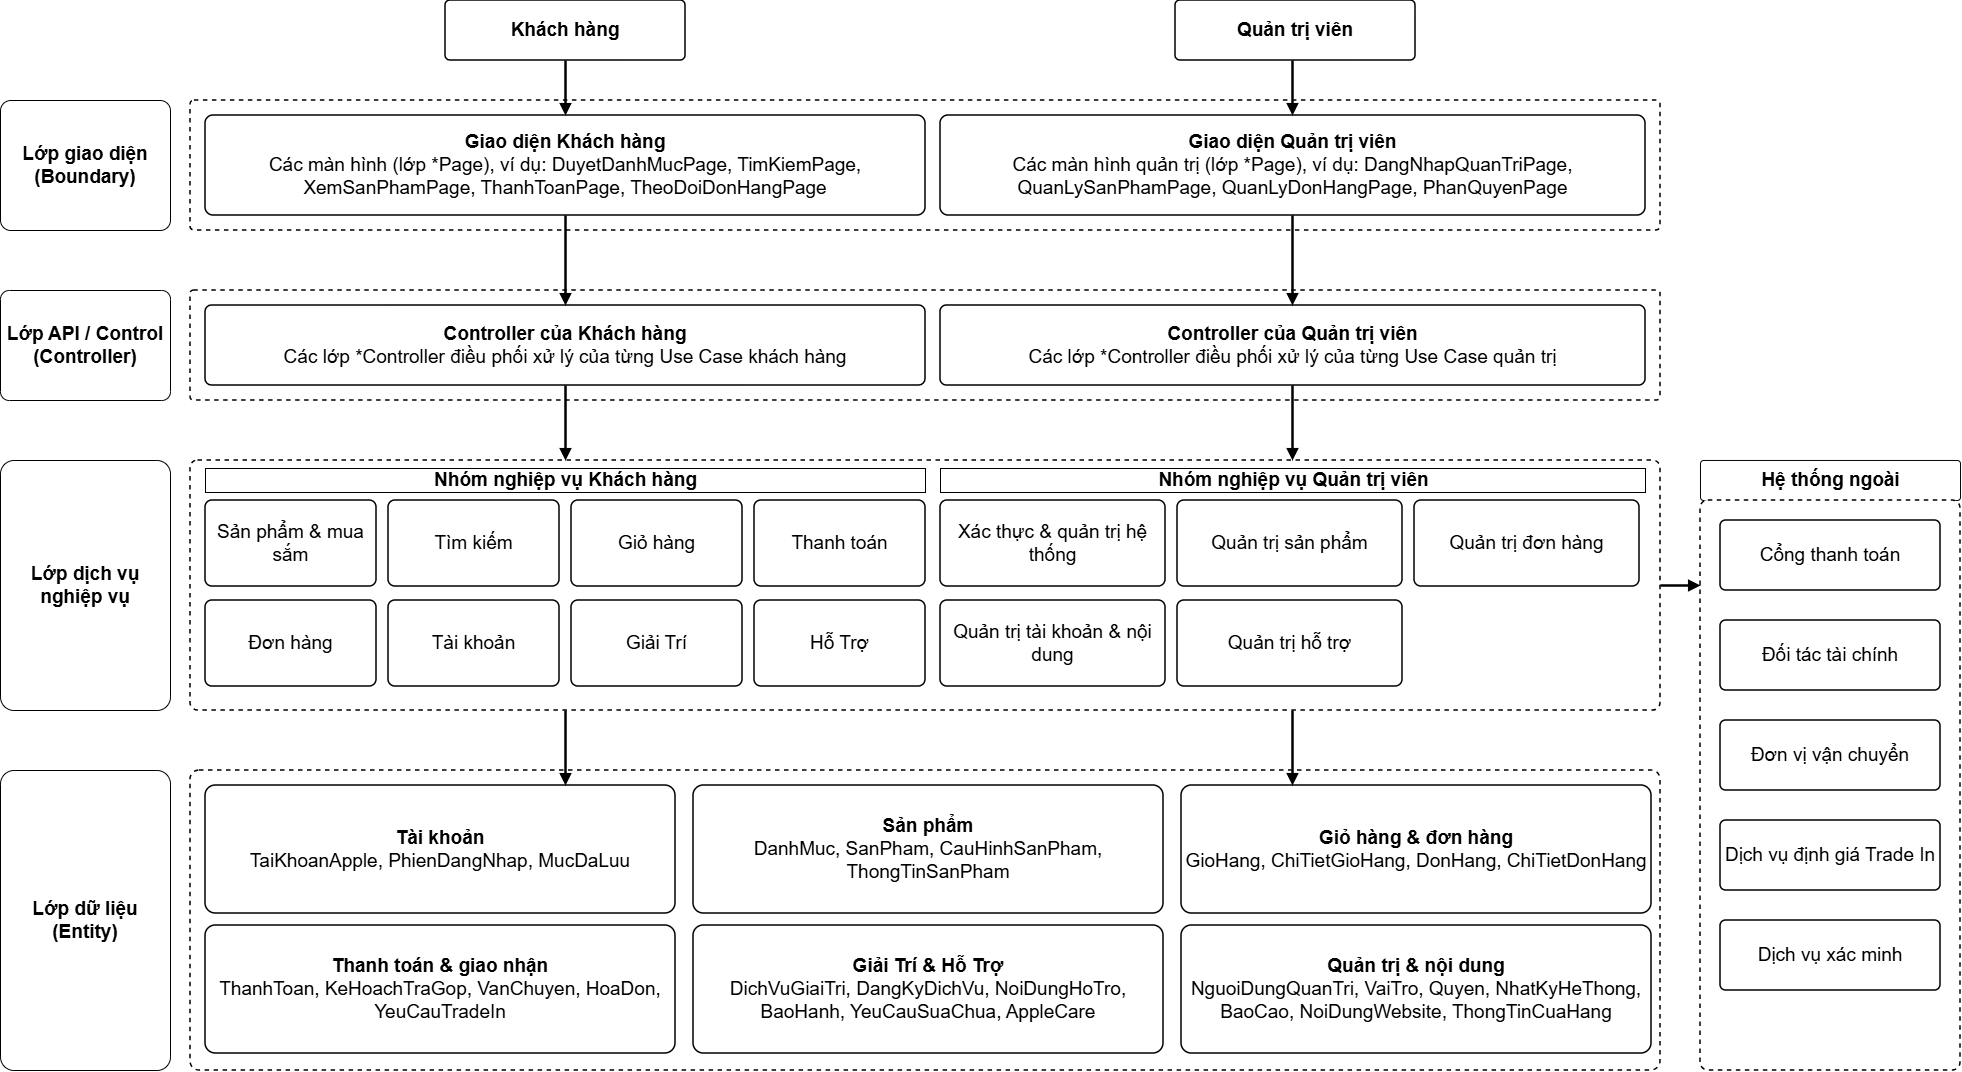

The diagram above was exported from draw.io. Its source (the exported page's mxGraphModel, read from the mxfile embedded in the PNG):
<mxGraphModel dx="2286" dy="1611" grid="0" gridSize="10" guides="1" tooltips="1" connect="1" arrows="1" fold="1" page="1" pageScale="1" pageWidth="2000" pageHeight="1110" math="0" shadow="0">
  <root>
    <mxCell id="0" />
    <mxCell id="1" parent="0" />
    <mxCell id="c3" parent="1" style="fontFamily=Helvetica;html=1;rounded=1;arcSize=8;whiteSpace=wrap;align=center;verticalAlign=middle;fontSize=19;strokeWidth=1.5;" value="&lt;b&gt;Khách hàng&lt;/b&gt;" vertex="1">
      <mxGeometry height="60" width="240" x="445" as="geometry" />
    </mxCell>
    <mxCell id="c4" parent="1" style="fontFamily=Helvetica;html=1;rounded=1;arcSize=8;whiteSpace=wrap;align=center;verticalAlign=middle;fontSize=19;strokeWidth=1.5;" value="&lt;b&gt;Quản trị viên&lt;/b&gt;" vertex="1">
      <mxGeometry height="60" width="240" x="1175" as="geometry" />
    </mxCell>
    <mxCell id="c5" parent="1" style="fontFamily=Helvetica;html=1;rounded=1;arcSize=3;strokeWidth=1.5;dashed=1;fontSize=19;" value="" vertex="1">
      <mxGeometry height="130" width="1470" x="190" y="100" as="geometry" />
    </mxCell>
    <mxCell id="c6" parent="1" style="fontFamily=Helvetica;html=1;rounded=1;arcSize=8;whiteSpace=wrap;align=center;verticalAlign=middle;fontStyle=1;fontSize=19;" value="Lớp giao diện&lt;br&gt;(Boundary)" vertex="1">
      <mxGeometry height="130" width="170" y="100" as="geometry" />
    </mxCell>
    <mxCell id="c7" parent="1" style="fontFamily=Helvetica;html=1;rounded=1;arcSize=8;whiteSpace=wrap;align=center;verticalAlign=middle;fontSize=19;strokeWidth=1.5;" value="&lt;b&gt;Giao diện Khách hàng&lt;/b&gt;&lt;br&gt;Các màn hình (lớp *Page), ví dụ: DuyetDanhMucPage, TimKiemPage, XemSanPhamPage, ThanhToanPage, TheoDoiDonHangPage" vertex="1">
      <mxGeometry height="100" width="720" x="205" y="115" as="geometry" />
    </mxCell>
    <mxCell id="c8" parent="1" style="fontFamily=Helvetica;html=1;rounded=1;arcSize=8;whiteSpace=wrap;align=center;verticalAlign=middle;fontSize=19;strokeWidth=1.5;" value="&lt;b&gt;Giao diện Quản trị viên&lt;/b&gt;&lt;br&gt;Các màn hình quản trị (lớp *Page), ví dụ: DangNhapQuanTriPage, QuanLySanPhamPage, QuanLyDonHangPage, PhanQuyenPage" vertex="1">
      <mxGeometry height="100" width="705" x="940" y="115" as="geometry" />
    </mxCell>
    <mxCell id="c9" parent="1" style="fontFamily=Helvetica;html=1;rounded=1;arcSize=3;strokeWidth=1.5;dashed=1;fontSize=19;" value="" vertex="1">
      <mxGeometry height="110" width="1470" x="190" y="290" as="geometry" />
    </mxCell>
    <mxCell id="c10" parent="1" style="fontFamily=Helvetica;html=1;rounded=1;arcSize=8;whiteSpace=wrap;align=center;verticalAlign=middle;fontStyle=1;fontSize=19;" value="Lớp API / Control&lt;br&gt;(Controller)" vertex="1">
      <mxGeometry height="110" width="170" y="290" as="geometry" />
    </mxCell>
    <mxCell id="c11" parent="1" style="fontFamily=Helvetica;html=1;rounded=1;arcSize=8;whiteSpace=wrap;align=center;verticalAlign=middle;fontSize=19;strokeWidth=1.5;" value="&lt;b&gt;Controller của Khách hàng&lt;/b&gt;&lt;br&gt;Các lớp *Controller điều phối xử lý của từng Use Case khách hàng" vertex="1">
      <mxGeometry height="80" width="720" x="205" y="305" as="geometry" />
    </mxCell>
    <mxCell id="c12" parent="1" style="fontFamily=Helvetica;html=1;rounded=1;arcSize=8;whiteSpace=wrap;align=center;verticalAlign=middle;fontSize=19;strokeWidth=1.5;" value="&lt;b&gt;Controller của Quản trị viên&lt;/b&gt;&lt;br&gt;Các lớp *Controller điều phối xử lý của từng Use Case quản trị" vertex="1">
      <mxGeometry height="80" width="705" x="940" y="305" as="geometry" />
    </mxCell>
    <mxCell id="c13" parent="1" style="fontFamily=Helvetica;html=1;rounded=1;arcSize=3;strokeWidth=1.5;dashed=1;fontSize=19;" value="" vertex="1">
      <mxGeometry height="250" width="1470" x="190" y="460" as="geometry" />
    </mxCell>
    <mxCell id="c14" parent="1" style="fontFamily=Helvetica;html=1;rounded=1;arcSize=8;whiteSpace=wrap;align=center;verticalAlign=middle;fontStyle=1;fontSize=19;" value="Lớp dịch vụ&lt;br&gt;nghiệp vụ" vertex="1">
      <mxGeometry height="250" width="170" y="460" as="geometry" />
    </mxCell>
    <mxCell id="c15" parent="1" style="fontFamily=Helvetica;html=1;align=center;fontSize=19;" value="&lt;b&gt;Nhóm nghiệp vụ Khách hàng&lt;/b&gt;" vertex="1">
      <mxGeometry height="24" width="720" x="205" y="468" as="geometry" />
    </mxCell>
    <mxCell id="c16" parent="1" style="fontFamily=Helvetica;html=1;align=center;fontSize=19;" value="&lt;b&gt;Nhóm nghiệp vụ Quản trị viên&lt;/b&gt;" vertex="1">
      <mxGeometry height="24" width="705" x="940" y="468" as="geometry" />
    </mxCell>
    <mxCell id="c17" parent="1" style="fontFamily=Helvetica;html=1;rounded=1;arcSize=8;whiteSpace=wrap;align=center;verticalAlign=middle;fontSize=19;strokeWidth=1.5;" value="Sản phẩm &amp;amp; mua sắm" vertex="1">
      <mxGeometry height="86" width="171" x="205" y="500" as="geometry" />
    </mxCell>
    <mxCell id="c18" parent="1" style="fontFamily=Helvetica;html=1;rounded=1;arcSize=8;whiteSpace=wrap;align=center;verticalAlign=middle;fontSize=19;strokeWidth=1.5;" value="Tìm kiếm" vertex="1">
      <mxGeometry height="86" width="171" x="388" y="500" as="geometry" />
    </mxCell>
    <mxCell id="c19" parent="1" style="fontFamily=Helvetica;html=1;rounded=1;arcSize=8;whiteSpace=wrap;align=center;verticalAlign=middle;fontSize=19;strokeWidth=1.5;" value="Giỏ hàng" vertex="1">
      <mxGeometry height="86" width="171" x="571" y="500" as="geometry" />
    </mxCell>
    <mxCell id="c20" parent="1" style="fontFamily=Helvetica;html=1;rounded=1;arcSize=8;whiteSpace=wrap;align=center;verticalAlign=middle;fontSize=19;strokeWidth=1.5;" value="Thanh toán" vertex="1">
      <mxGeometry height="86" width="171" x="754" y="500" as="geometry" />
    </mxCell>
    <mxCell id="c21" parent="1" style="fontFamily=Helvetica;html=1;rounded=1;arcSize=8;whiteSpace=wrap;align=center;verticalAlign=middle;fontSize=19;strokeWidth=1.5;" value="Đơn hàng" vertex="1">
      <mxGeometry height="86" width="171" x="205" y="600" as="geometry" />
    </mxCell>
    <mxCell id="c22" parent="1" style="fontFamily=Helvetica;html=1;rounded=1;arcSize=8;whiteSpace=wrap;align=center;verticalAlign=middle;fontSize=19;strokeWidth=1.5;" value="Tài khoản" vertex="1">
      <mxGeometry height="86" width="171" x="388" y="600" as="geometry" />
    </mxCell>
    <mxCell id="c23" parent="1" style="fontFamily=Helvetica;html=1;rounded=1;arcSize=8;whiteSpace=wrap;align=center;verticalAlign=middle;fontSize=19;strokeWidth=1.5;" value="Giải Trí" vertex="1">
      <mxGeometry height="86" width="171" x="571" y="600" as="geometry" />
    </mxCell>
    <mxCell id="c24" parent="1" style="fontFamily=Helvetica;html=1;rounded=1;arcSize=8;whiteSpace=wrap;align=center;verticalAlign=middle;fontSize=19;strokeWidth=1.5;" value="Hỗ Trợ" vertex="1">
      <mxGeometry height="86" width="171" x="754" y="600" as="geometry" />
    </mxCell>
    <mxCell id="c25" parent="1" style="fontFamily=Helvetica;html=1;rounded=1;arcSize=8;whiteSpace=wrap;align=center;verticalAlign=middle;fontSize=19;strokeWidth=1.5;" value="Xác thực &amp;amp; quản trị hệ thống" vertex="1">
      <mxGeometry height="86" width="225" x="940" y="500" as="geometry" />
    </mxCell>
    <mxCell id="c26" parent="1" style="fontFamily=Helvetica;html=1;rounded=1;arcSize=8;whiteSpace=wrap;align=center;verticalAlign=middle;fontSize=19;strokeWidth=1.5;" value="Quản trị sản phẩm" vertex="1">
      <mxGeometry height="86" width="225" x="1177" y="500" as="geometry" />
    </mxCell>
    <mxCell id="c27" parent="1" style="fontFamily=Helvetica;html=1;rounded=1;arcSize=8;whiteSpace=wrap;align=center;verticalAlign=middle;fontSize=19;strokeWidth=1.5;" value="Quản trị đơn hàng" vertex="1">
      <mxGeometry height="86" width="225" x="1414" y="500" as="geometry" />
    </mxCell>
    <mxCell id="c28" parent="1" style="fontFamily=Helvetica;html=1;rounded=1;arcSize=8;whiteSpace=wrap;align=center;verticalAlign=middle;fontSize=19;strokeWidth=1.5;" value="Quản trị tài khoản &amp;amp; nội dung" vertex="1">
      <mxGeometry height="86" width="225" x="940" y="600" as="geometry" />
    </mxCell>
    <mxCell id="c29" parent="1" style="fontFamily=Helvetica;html=1;rounded=1;arcSize=8;whiteSpace=wrap;align=center;verticalAlign=middle;fontSize=19;strokeWidth=1.5;" value="Quản trị hỗ trợ" vertex="1">
      <mxGeometry height="86" width="225" x="1177" y="600" as="geometry" />
    </mxCell>
    <mxCell id="c30" parent="1" style="fontFamily=Helvetica;html=1;rounded=1;arcSize=3;strokeWidth=1.5;dashed=1;fontSize=19;" value="" vertex="1">
      <mxGeometry height="300" width="1470" x="190" y="770" as="geometry" />
    </mxCell>
    <mxCell id="c31" parent="1" style="fontFamily=Helvetica;html=1;rounded=1;arcSize=8;whiteSpace=wrap;align=center;verticalAlign=middle;fontStyle=1;fontSize=19;" value="Lớp dữ liệu&lt;br&gt;(Entity)" vertex="1">
      <mxGeometry height="300" width="170" y="770" as="geometry" />
    </mxCell>
    <mxCell id="c32" parent="1" style="fontFamily=Helvetica;html=1;rounded=1;arcSize=8;whiteSpace=wrap;align=center;verticalAlign=middle;fontSize=19;strokeWidth=1.5;" value="&lt;b&gt;Tài khoản&lt;/b&gt;&lt;br&gt;TaiKhoanApple, PhienDangNhap, MucDaLuu" vertex="1">
      <mxGeometry height="128" width="470" x="205" y="785" as="geometry" />
    </mxCell>
    <mxCell id="c33" parent="1" style="fontFamily=Helvetica;html=1;rounded=1;arcSize=8;whiteSpace=wrap;align=center;verticalAlign=middle;fontSize=19;strokeWidth=1.5;" value="&lt;b&gt;Sản phẩm&lt;/b&gt;&lt;br&gt;DanhMuc, SanPham, CauHinhSanPham, ThongTinSanPham" vertex="1">
      <mxGeometry height="128" width="470" x="693" y="785" as="geometry" />
    </mxCell>
    <mxCell id="c34" parent="1" style="fontFamily=Helvetica;html=1;rounded=1;arcSize=8;whiteSpace=wrap;align=center;verticalAlign=middle;fontSize=19;strokeWidth=1.5;" value="&lt;b&gt;Giỏ hàng &amp;amp; đơn hàng&lt;/b&gt;&lt;br&gt;GioHang, ChiTietGioHang, DonHang, ChiTietDonHang" vertex="1">
      <mxGeometry height="128" width="470" x="1181" y="785" as="geometry" />
    </mxCell>
    <mxCell id="c35" parent="1" style="fontFamily=Helvetica;html=1;rounded=1;arcSize=8;whiteSpace=wrap;align=center;verticalAlign=middle;fontSize=19;strokeWidth=1.5;" value="&lt;b&gt;Thanh toán &amp;amp; giao nhận&lt;/b&gt;&lt;br&gt;ThanhToan, KeHoachTraGop, VanChuyen, HoaDon, YeuCauTradeIn" vertex="1">
      <mxGeometry height="128" width="470" x="205" y="925" as="geometry" />
    </mxCell>
    <mxCell id="c36" parent="1" style="fontFamily=Helvetica;html=1;rounded=1;arcSize=8;whiteSpace=wrap;align=center;verticalAlign=middle;fontSize=19;strokeWidth=1.5;" value="&lt;b&gt;Giải Trí &amp;amp; Hỗ Trợ&lt;/b&gt;&lt;br&gt;DichVuGiaiTri, DangKyDichVu, NoiDungHoTro, BaoHanh, YeuCauSuaChua, AppleCare" vertex="1">
      <mxGeometry height="128" width="470" x="693" y="925" as="geometry" />
    </mxCell>
    <mxCell id="c37" parent="1" style="fontFamily=Helvetica;html=1;rounded=1;arcSize=8;whiteSpace=wrap;align=center;verticalAlign=middle;fontSize=19;strokeWidth=1.5;" value="&lt;b&gt;Quản trị &amp;amp; nội dung&lt;/b&gt;&lt;br&gt;NguoiDungQuanTri, VaiTro, Quyen, NhatKyHeThong, BaoCao, NoiDungWebsite, ThongTinCuaHang" vertex="1">
      <mxGeometry height="128" width="470" x="1181" y="925" as="geometry" />
    </mxCell>
    <mxCell id="c38" parent="1" style="fontFamily=Helvetica;html=1;rounded=1;arcSize=8;align=center;verticalAlign=middle;fontStyle=1;fontSize=19;" value="Hệ thống ngoài" vertex="1">
      <mxGeometry height="40" width="260" x="1700" y="460" as="geometry" />
    </mxCell>
    <mxCell id="c39" parent="1" style="fontFamily=Helvetica;html=1;rounded=1;arcSize=3;strokeWidth=1.5;dashed=1;fontSize=19;" value="" vertex="1">
      <mxGeometry height="570" width="260" x="1700" y="500" as="geometry" />
    </mxCell>
    <mxCell id="c40" parent="1" style="fontFamily=Helvetica;html=1;rounded=1;arcSize=8;whiteSpace=wrap;align=center;verticalAlign=middle;fontSize=19;strokeWidth=1.5;" value="Cổng thanh toán" vertex="1">
      <mxGeometry height="70" width="220" x="1720" y="520" as="geometry" />
    </mxCell>
    <mxCell id="c41" parent="1" style="fontFamily=Helvetica;html=1;rounded=1;arcSize=8;whiteSpace=wrap;align=center;verticalAlign=middle;fontSize=19;strokeWidth=1.5;" value="Đối tác tài chính" vertex="1">
      <mxGeometry height="70" width="220" x="1720" y="620" as="geometry" />
    </mxCell>
    <mxCell id="c42" parent="1" style="fontFamily=Helvetica;html=1;rounded=1;arcSize=8;whiteSpace=wrap;align=center;verticalAlign=middle;fontSize=19;strokeWidth=1.5;" value="Đơn vị vận chuyển" vertex="1">
      <mxGeometry height="70" width="220" x="1720" y="720" as="geometry" />
    </mxCell>
    <mxCell id="c43" parent="1" style="fontFamily=Helvetica;html=1;rounded=1;arcSize=8;whiteSpace=wrap;align=center;verticalAlign=middle;fontSize=19;strokeWidth=1.5;" value="Dịch vụ định giá Trade In" vertex="1">
      <mxGeometry height="70" width="220" x="1720" y="820" as="geometry" />
    </mxCell>
    <mxCell id="c44" parent="1" style="fontFamily=Helvetica;html=1;rounded=1;arcSize=8;whiteSpace=wrap;align=center;verticalAlign=middle;fontSize=19;strokeWidth=1.5;" value="Dịch vụ xác minh" vertex="1">
      <mxGeometry height="70" width="220" x="1720" y="920" as="geometry" />
    </mxCell>
    <mxCell id="c45" edge="1" parent="1" style="fontFamily=Helvetica;html=1;endArrow=block;endFill=1;strokeWidth=2.5;fontSize=19;" value="">
      <mxGeometry relative="1" as="geometry">
        <mxPoint x="565" y="60" as="sourcePoint" />
        <mxPoint x="565" y="115" as="targetPoint" />
      </mxGeometry>
    </mxCell>
    <mxCell id="c46" edge="1" parent="1" style="fontFamily=Helvetica;html=1;endArrow=block;endFill=1;strokeWidth=2.5;fontSize=19;" value="">
      <mxGeometry relative="1" as="geometry">
        <mxPoint x="1292" y="60" as="sourcePoint" />
        <mxPoint x="1292" y="115" as="targetPoint" />
      </mxGeometry>
    </mxCell>
    <mxCell id="c47" edge="1" parent="1" style="fontFamily=Helvetica;html=1;endArrow=block;endFill=1;strokeWidth=2.5;fontSize=19;" value="">
      <mxGeometry relative="1" as="geometry">
        <mxPoint x="565" y="215" as="sourcePoint" />
        <mxPoint x="565" y="305" as="targetPoint" />
      </mxGeometry>
    </mxCell>
    <mxCell id="c48" edge="1" parent="1" style="fontFamily=Helvetica;html=1;endArrow=block;endFill=1;strokeWidth=2.5;fontSize=19;" value="">
      <mxGeometry relative="1" as="geometry">
        <mxPoint x="1292" y="215" as="sourcePoint" />
        <mxPoint x="1292" y="305" as="targetPoint" />
      </mxGeometry>
    </mxCell>
    <mxCell id="c49" edge="1" parent="1" style="fontFamily=Helvetica;html=1;endArrow=block;endFill=1;strokeWidth=2.5;fontSize=19;" value="">
      <mxGeometry relative="1" as="geometry">
        <mxPoint x="565" y="385" as="sourcePoint" />
        <mxPoint x="565" y="460" as="targetPoint" />
      </mxGeometry>
    </mxCell>
    <mxCell id="c50" edge="1" parent="1" style="fontFamily=Helvetica;html=1;endArrow=block;endFill=1;strokeWidth=2.5;fontSize=19;" value="">
      <mxGeometry relative="1" as="geometry">
        <mxPoint x="1292" y="385" as="sourcePoint" />
        <mxPoint x="1292" y="460" as="targetPoint" />
      </mxGeometry>
    </mxCell>
    <mxCell id="c51" edge="1" parent="1" style="fontFamily=Helvetica;html=1;endArrow=block;endFill=1;strokeWidth=2.5;fontSize=19;" value="">
      <mxGeometry relative="1" as="geometry">
        <mxPoint x="565" y="710" as="sourcePoint" />
        <mxPoint x="565" y="785" as="targetPoint" />
      </mxGeometry>
    </mxCell>
    <mxCell id="c52" edge="1" parent="1" style="fontFamily=Helvetica;html=1;endArrow=block;endFill=1;strokeWidth=2.5;fontSize=19;" value="">
      <mxGeometry relative="1" as="geometry">
        <mxPoint x="1292" y="710" as="sourcePoint" />
        <mxPoint x="1292" y="785" as="targetPoint" />
      </mxGeometry>
    </mxCell>
    <mxCell id="c53" edge="1" parent="1" style="fontFamily=Helvetica;html=1;endArrow=block;endFill=1;strokeWidth=2.5;fontSize=19;" value="">
      <mxGeometry relative="1" as="geometry">
        <mxPoint x="1660" y="585" as="sourcePoint" />
        <mxPoint x="1700" y="585" as="targetPoint" />
      </mxGeometry>
    </mxCell>
  </root>
</mxGraphModel>